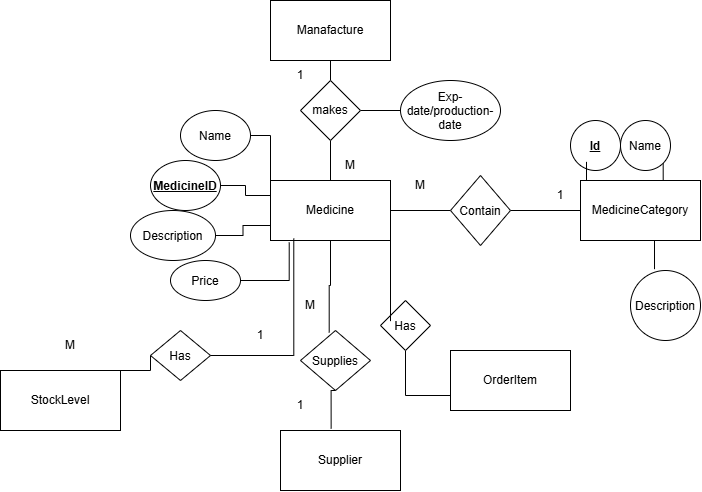

The diagram above was exported from draw.io. Its source (the exported page's mxGraphModel, read from the mxfile embedded in the PNG):
<mxGraphModel dx="837" dy="497" grid="1" gridSize="10" guides="1" tooltips="1" connect="1" arrows="1" fold="1" page="1" pageScale="1" pageWidth="850" pageHeight="1100" math="0" shadow="0">
  <root>
    <mxCell id="0" />
    <mxCell id="1" parent="0" />
    <mxCell id="mGA6FxiT179eQSxApDuF-24" edge="1" parent="1" source="mGA6FxiT179eQSxApDuF-1" style="edgeStyle=orthogonalEdgeStyle;rounded=0;orthogonalLoop=1;jettySize=auto;html=1;exitX=1;exitY=0.5;exitDx=0;exitDy=0;endArrow=none;endFill=0;" target="mGA6FxiT179eQSxApDuF-25">
      <mxGeometry relative="1" as="geometry">
        <mxPoint x="550" y="260" as="targetPoint" />
      </mxGeometry>
    </mxCell>
    <mxCell id="mGA6FxiT179eQSxApDuF-1" parent="1" style="rounded=0;whiteSpace=wrap;html=1;" value="Medicine" vertex="1">
      <mxGeometry height="60" width="120" x="370" y="230" as="geometry" />
    </mxCell>
    <mxCell id="mGA6FxiT179eQSxApDuF-19" edge="1" parent="1" source="mGA6FxiT179eQSxApDuF-2" style="edgeStyle=orthogonalEdgeStyle;rounded=0;orthogonalLoop=1;jettySize=auto;html=1;exitX=1;exitY=0.5;exitDx=0;exitDy=0;entryX=0;entryY=0.25;entryDx=0;entryDy=0;endArrow=none;endFill=0;" target="mGA6FxiT179eQSxApDuF-1">
      <mxGeometry relative="1" as="geometry" />
    </mxCell>
    <mxCell id="mGA6FxiT179eQSxApDuF-2" parent="1" style="ellipse;whiteSpace=wrap;html=1;shapeInside=1;" value="&lt;b&gt;&lt;u&gt;MedicineID&lt;/u&gt;&lt;/b&gt;" vertex="1">
      <mxGeometry height="50" width="70" x="250" y="210" as="geometry" />
    </mxCell>
    <mxCell id="mGA6FxiT179eQSxApDuF-18" edge="1" parent="1" source="mGA6FxiT179eQSxApDuF-4" style="edgeStyle=orthogonalEdgeStyle;rounded=0;orthogonalLoop=1;jettySize=auto;html=1;exitX=1;exitY=0.5;exitDx=0;exitDy=0;entryX=0;entryY=0;entryDx=0;entryDy=0;endArrow=none;endFill=0;" target="mGA6FxiT179eQSxApDuF-1">
      <mxGeometry relative="1" as="geometry" />
    </mxCell>
    <mxCell id="mGA6FxiT179eQSxApDuF-4" parent="1" style="ellipse;whiteSpace=wrap;html=1;shapeInside=1;" value="Name" vertex="1">
      <mxGeometry height="50" width="70" x="280" y="160" as="geometry" />
    </mxCell>
    <mxCell id="mGA6FxiT179eQSxApDuF-21" edge="1" parent="1" source="mGA6FxiT179eQSxApDuF-6" style="edgeStyle=orthogonalEdgeStyle;rounded=0;orthogonalLoop=1;jettySize=auto;html=1;exitX=1;exitY=0.5;exitDx=0;exitDy=0;entryX=0;entryY=0.75;entryDx=0;entryDy=0;endArrow=none;endFill=0;" target="mGA6FxiT179eQSxApDuF-1">
      <mxGeometry relative="1" as="geometry" />
    </mxCell>
    <mxCell id="mGA6FxiT179eQSxApDuF-6" parent="1" style="ellipse;whiteSpace=wrap;html=1;shapeInside=1;" value="Description" vertex="1">
      <mxGeometry height="50" width="85" x="230" y="260" as="geometry" />
    </mxCell>
    <mxCell id="mGA6FxiT179eQSxApDuF-8" parent="1" style="ellipse;whiteSpace=wrap;html=1;shapeInside=1;" value="Price" vertex="1">
      <mxGeometry height="40" width="70" x="270" y="310" as="geometry" />
    </mxCell>
    <mxCell id="mGA6FxiT179eQSxApDuF-11" edge="1" parent="1" source="mGA6FxiT179eQSxApDuF-9" style="edgeStyle=orthogonalEdgeStyle;rounded=0;orthogonalLoop=1;jettySize=auto;html=1;exitX=0.5;exitY=1;exitDx=0;exitDy=0;entryX=0.5;entryY=0;entryDx=0;entryDy=0;endArrow=none;endFill=0;" target="mGA6FxiT179eQSxApDuF-10">
      <mxGeometry relative="1" as="geometry" />
    </mxCell>
    <mxCell id="mGA6FxiT179eQSxApDuF-9" parent="1" style="rounded=0;whiteSpace=wrap;html=1;" value="Manafacture" vertex="1">
      <mxGeometry height="60" width="120" x="370" y="50" as="geometry" />
    </mxCell>
    <mxCell id="mGA6FxiT179eQSxApDuF-12" edge="1" parent="1" source="mGA6FxiT179eQSxApDuF-10" style="edgeStyle=orthogonalEdgeStyle;rounded=0;orthogonalLoop=1;jettySize=auto;html=1;exitX=0.5;exitY=1;exitDx=0;exitDy=0;endArrow=none;endFill=0;" target="mGA6FxiT179eQSxApDuF-1">
      <mxGeometry relative="1" as="geometry" />
    </mxCell>
    <mxCell id="mGA6FxiT179eQSxApDuF-14" edge="1" parent="1" source="mGA6FxiT179eQSxApDuF-10" style="edgeStyle=orthogonalEdgeStyle;rounded=0;orthogonalLoop=1;jettySize=auto;html=1;exitX=1;exitY=0.5;exitDx=0;exitDy=0;entryX=0;entryY=0.5;entryDx=0;entryDy=0;endArrow=none;endFill=0;" target="mGA6FxiT179eQSxApDuF-13">
      <mxGeometry relative="1" as="geometry" />
    </mxCell>
    <mxCell id="mGA6FxiT179eQSxApDuF-10" parent="1" style="rhombus;whiteSpace=wrap;html=1;shapeInside=1;" value="makes" vertex="1">
      <mxGeometry height="60" width="60" x="400" y="130" as="geometry" />
    </mxCell>
    <mxCell id="mGA6FxiT179eQSxApDuF-13" parent="1" style="ellipse;whiteSpace=wrap;html=1;shapeInside=1;" value="Exp-date/production-date" vertex="1">
      <mxGeometry height="60" width="100" x="500" y="130" as="geometry" />
    </mxCell>
    <mxCell id="mGA6FxiT179eQSxApDuF-15" parent="1" style="text;html=1;whiteSpace=wrap;strokeColor=none;fillColor=none;align=center;verticalAlign=middle;rounded=0;" value="1" vertex="1">
      <mxGeometry height="30" width="60" x="370" y="110" as="geometry" />
    </mxCell>
    <mxCell id="mGA6FxiT179eQSxApDuF-16" parent="1" style="text;html=1;whiteSpace=wrap;strokeColor=none;fillColor=none;align=center;verticalAlign=middle;rounded=0;" value="M" vertex="1">
      <mxGeometry height="30" width="60" x="420" y="200" as="geometry" />
    </mxCell>
    <mxCell id="mGA6FxiT179eQSxApDuF-22" edge="1" parent="1" source="mGA6FxiT179eQSxApDuF-8" style="edgeStyle=orthogonalEdgeStyle;rounded=0;orthogonalLoop=1;jettySize=auto;html=1;exitX=1;exitY=0.5;exitDx=0;exitDy=0;entryX=0.156;entryY=1.033;entryDx=0;entryDy=0;entryPerimeter=0;endArrow=none;endFill=0;" target="mGA6FxiT179eQSxApDuF-1">
      <mxGeometry relative="1" as="geometry" />
    </mxCell>
    <mxCell id="mGA6FxiT179eQSxApDuF-36" edge="1" parent="1" source="mGA6FxiT179eQSxApDuF-23" style="edgeStyle=orthogonalEdgeStyle;rounded=0;orthogonalLoop=1;jettySize=auto;html=1;exitX=0.75;exitY=0;exitDx=0;exitDy=0;entryX=1;entryY=1;entryDx=0;entryDy=0;endArrow=none;endFill=0;" target="mGA6FxiT179eQSxApDuF-32">
      <mxGeometry relative="1" as="geometry" />
    </mxCell>
    <mxCell id="mGA6FxiT179eQSxApDuF-23" parent="1" style="rounded=0;whiteSpace=wrap;html=1;" value="MedicineCategory" vertex="1">
      <mxGeometry height="60" width="120" x="680" y="230" as="geometry" />
    </mxCell>
    <mxCell id="mGA6FxiT179eQSxApDuF-26" edge="1" parent="1" source="mGA6FxiT179eQSxApDuF-25" style="edgeStyle=orthogonalEdgeStyle;rounded=0;orthogonalLoop=1;jettySize=auto;html=1;exitX=1;exitY=0.5;exitDx=0;exitDy=0;entryX=0;entryY=0.5;entryDx=0;entryDy=0;endArrow=none;endFill=0;" target="mGA6FxiT179eQSxApDuF-23">
      <mxGeometry relative="1" as="geometry" />
    </mxCell>
    <mxCell id="mGA6FxiT179eQSxApDuF-25" parent="1" style="rhombus;whiteSpace=wrap;html=1;shapeInside=1;" value="Contain" vertex="1">
      <mxGeometry height="70" width="60" x="550" y="225" as="geometry" />
    </mxCell>
    <mxCell id="mGA6FxiT179eQSxApDuF-27" parent="1" style="text;html=1;whiteSpace=wrap;strokeColor=none;fillColor=none;align=center;verticalAlign=middle;rounded=0;" value="M" vertex="1">
      <mxGeometry height="30" width="60" x="490" y="220" as="geometry" />
    </mxCell>
    <mxCell id="mGA6FxiT179eQSxApDuF-28" parent="1" style="text;html=1;whiteSpace=wrap;strokeColor=none;fillColor=none;align=center;verticalAlign=middle;rounded=0;" value="1" vertex="1">
      <mxGeometry height="30" width="60" x="630" y="230" as="geometry" />
    </mxCell>
    <mxCell id="mGA6FxiT179eQSxApDuF-29" parent="1" style="ellipse;whiteSpace=wrap;html=1;shapeInside=1;aspect=fixed;" value="&lt;b&gt;&lt;u&gt;Id&lt;/u&gt;&lt;/b&gt;" vertex="1">
      <mxGeometry height="50" width="50" x="670" y="170" as="geometry" />
    </mxCell>
    <mxCell id="mGA6FxiT179eQSxApDuF-30" edge="1" parent="1" source="mGA6FxiT179eQSxApDuF-23" style="edgeStyle=orthogonalEdgeStyle;rounded=0;orthogonalLoop=1;jettySize=auto;html=1;exitX=0;exitY=0;exitDx=0;exitDy=0;entryX=0.32;entryY=0.827;entryDx=0;entryDy=0;entryPerimeter=0;endArrow=none;endFill=0;" target="mGA6FxiT179eQSxApDuF-29">
      <mxGeometry relative="1" as="geometry" />
    </mxCell>
    <mxCell id="mGA6FxiT179eQSxApDuF-32" parent="1" style="ellipse;whiteSpace=wrap;html=1;shapeInside=1;aspect=fixed;" value="Name" vertex="1">
      <mxGeometry height="50" width="50" x="720" y="170" as="geometry" />
    </mxCell>
    <mxCell id="mGA6FxiT179eQSxApDuF-34" parent="1" style="ellipse;whiteSpace=wrap;html=1;shapeInside=1;aspect=fixed;" value="Description" vertex="1">
      <mxGeometry height="70" width="70" x="730" y="320" as="geometry" />
    </mxCell>
    <mxCell id="mGA6FxiT179eQSxApDuF-35" edge="1" parent="1" source="mGA6FxiT179eQSxApDuF-23" style="edgeStyle=orthogonalEdgeStyle;rounded=0;orthogonalLoop=1;jettySize=auto;html=1;exitX=0.5;exitY=1;exitDx=0;exitDy=0;entryX=0.343;entryY=-0.019;entryDx=0;entryDy=0;entryPerimeter=0;endArrow=none;endFill=0;" target="mGA6FxiT179eQSxApDuF-34">
      <mxGeometry relative="1" as="geometry" />
    </mxCell>
    <mxCell id="mGA6FxiT179eQSxApDuF-37" parent="1" style="rounded=0;whiteSpace=wrap;html=1;" value="OrderItem" vertex="1">
      <mxGeometry height="60" width="120" x="550" y="400" as="geometry" />
    </mxCell>
    <mxCell id="mGA6FxiT179eQSxApDuF-40" edge="1" parent="1" source="mGA6FxiT179eQSxApDuF-38" style="edgeStyle=orthogonalEdgeStyle;rounded=0;orthogonalLoop=1;jettySize=auto;html=1;exitX=0.5;exitY=1;exitDx=0;exitDy=0;entryX=0;entryY=0.75;entryDx=0;entryDy=0;endArrow=none;endFill=0;" target="mGA6FxiT179eQSxApDuF-37">
      <mxGeometry relative="1" as="geometry" />
    </mxCell>
    <mxCell id="mGA6FxiT179eQSxApDuF-38" parent="1" style="rhombus;whiteSpace=wrap;html=1;shapeInside=1;" value="Has" vertex="1">
      <mxGeometry height="50" width="50" x="480" y="350" as="geometry" />
    </mxCell>
    <mxCell id="mGA6FxiT179eQSxApDuF-39" edge="1" parent="1" source="mGA6FxiT179eQSxApDuF-1" style="edgeStyle=orthogonalEdgeStyle;rounded=0;orthogonalLoop=1;jettySize=auto;html=1;exitX=1;exitY=1;exitDx=0;exitDy=0;entryX=0.2;entryY=0.413;entryDx=0;entryDy=0;entryPerimeter=0;endArrow=none;endFill=0;" target="mGA6FxiT179eQSxApDuF-38">
      <mxGeometry relative="1" as="geometry" />
    </mxCell>
    <mxCell id="mGA6FxiT179eQSxApDuF-41" parent="1" style="rounded=0;whiteSpace=wrap;html=1;" value="Supplier" vertex="1">
      <mxGeometry height="60" width="120" x="380" y="480" as="geometry" />
    </mxCell>
    <mxCell id="mGA6FxiT179eQSxApDuF-42" parent="1" style="rhombus;whiteSpace=wrap;html=1;shapeInside=1;" value="Supplies" vertex="1">
      <mxGeometry height="60" width="70" x="400" y="380" as="geometry" />
    </mxCell>
    <mxCell id="mGA6FxiT179eQSxApDuF-43" edge="1" parent="1" source="mGA6FxiT179eQSxApDuF-1" style="edgeStyle=orthogonalEdgeStyle;rounded=0;orthogonalLoop=1;jettySize=auto;html=1;exitX=0.5;exitY=1;exitDx=0;exitDy=0;entryX=0.41;entryY=0.033;entryDx=0;entryDy=0;entryPerimeter=0;endArrow=none;endFill=0;" target="mGA6FxiT179eQSxApDuF-42">
      <mxGeometry relative="1" as="geometry" />
    </mxCell>
    <mxCell id="mGA6FxiT179eQSxApDuF-44" edge="1" parent="1" source="mGA6FxiT179eQSxApDuF-42" style="edgeStyle=orthogonalEdgeStyle;rounded=0;orthogonalLoop=1;jettySize=auto;html=1;exitX=0.5;exitY=1;exitDx=0;exitDy=0;entryX=0.422;entryY=-0.033;entryDx=0;entryDy=0;entryPerimeter=0;endArrow=none;endFill=0;" target="mGA6FxiT179eQSxApDuF-41">
      <mxGeometry relative="1" as="geometry" />
    </mxCell>
    <mxCell id="mGA6FxiT179eQSxApDuF-45" parent="1" style="text;html=1;whiteSpace=wrap;strokeColor=none;fillColor=none;align=center;verticalAlign=middle;rounded=0;" value="M" vertex="1">
      <mxGeometry height="30" width="60" x="380" y="340" as="geometry" />
    </mxCell>
    <mxCell id="mGA6FxiT179eQSxApDuF-46" parent="1" style="text;html=1;whiteSpace=wrap;strokeColor=none;fillColor=none;align=center;verticalAlign=middle;rounded=0;" value="1" vertex="1">
      <mxGeometry height="30" width="60" x="370" y="440" as="geometry" />
    </mxCell>
    <mxCell id="mGA6FxiT179eQSxApDuF-49" edge="1" parent="1" source="mGA6FxiT179eQSxApDuF-47" style="edgeStyle=orthogonalEdgeStyle;rounded=0;orthogonalLoop=1;jettySize=auto;html=1;exitX=1;exitY=0;exitDx=0;exitDy=0;entryX=0;entryY=0.5;entryDx=0;entryDy=0;endArrow=none;endFill=0;" target="mGA6FxiT179eQSxApDuF-48">
      <mxGeometry relative="1" as="geometry" />
    </mxCell>
    <mxCell id="mGA6FxiT179eQSxApDuF-47" parent="1" style="rounded=0;whiteSpace=wrap;html=1;" value="StockLevel" vertex="1">
      <mxGeometry height="60" width="120" x="100" y="420" as="geometry" />
    </mxCell>
    <mxCell id="mGA6FxiT179eQSxApDuF-48" parent="1" style="rhombus;whiteSpace=wrap;html=1;shapeInside=1;" value="Has" vertex="1">
      <mxGeometry height="50" width="60" x="250" y="380" as="geometry" />
    </mxCell>
    <mxCell id="mGA6FxiT179eQSxApDuF-50" edge="1" parent="1" source="mGA6FxiT179eQSxApDuF-48" style="edgeStyle=orthogonalEdgeStyle;rounded=0;orthogonalLoop=1;jettySize=auto;html=1;exitX=1;exitY=0.5;exitDx=0;exitDy=0;entryX=0.194;entryY=0.967;entryDx=0;entryDy=0;entryPerimeter=0;endArrow=none;endFill=0;" target="mGA6FxiT179eQSxApDuF-1">
      <mxGeometry relative="1" as="geometry" />
    </mxCell>
    <mxCell id="mGA6FxiT179eQSxApDuF-51" parent="1" style="text;html=1;whiteSpace=wrap;strokeColor=none;fillColor=none;align=center;verticalAlign=middle;rounded=0;" value="1" vertex="1">
      <mxGeometry height="30" width="60" x="330" y="370" as="geometry" />
    </mxCell>
    <mxCell id="mGA6FxiT179eQSxApDuF-52" parent="1" style="text;html=1;whiteSpace=wrap;strokeColor=none;fillColor=none;align=center;verticalAlign=middle;rounded=0;" value="M" vertex="1">
      <mxGeometry height="30" width="60" x="140" y="380" as="geometry" />
    </mxCell>
  </root>
</mxGraphModel>